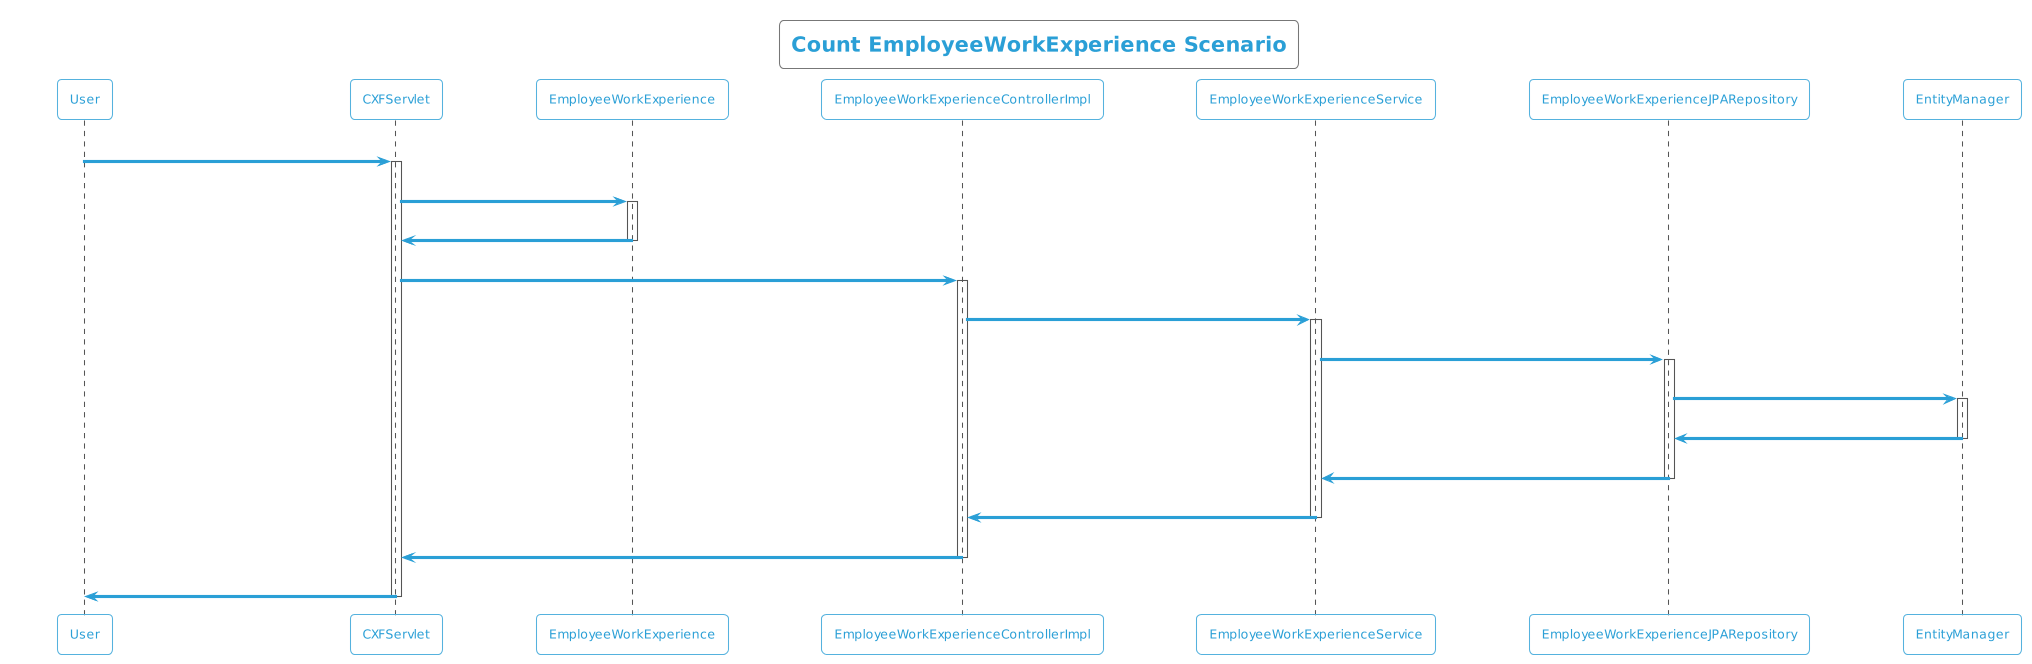

The diagram above was rendered by PlantUML. Its source (embedded in the PNG):
@startuml
!theme cyborg-outline
title Count EmployeeWorkExperience Scenario
participant User
User -> CXFServlet: GET, EmployeeWorkExperience
activate CXFServlet
CXFServlet -> EmployeeWorkExperience: << count >>
activate EmployeeWorkExperience
EmployeeWorkExperience -> CXFServlet: << instance >>
deactivate EmployeeWorkExperience
CXFServlet -> EmployeeWorkExperienceControllerImpl: count(:EmployeeWorkExperience)
activate EmployeeWorkExperienceControllerImpl
EmployeeWorkExperienceControllerImpl -> EmployeeWorkExperienceService: count(:EmployeeWorkExperience)
activate EmployeeWorkExperienceService
EmployeeWorkExperienceService -> EmployeeWorkExperienceJPARepository: count(:EmployeeWorkExperience)
activate EmployeeWorkExperienceJPARepository
EmployeeWorkExperienceJPARepository -> EntityManager: save(:Long)
activate EntityManager
EntityManager -> EmployeeWorkExperienceJPARepository: << persisted Count >>
deactivate EntityManager
EmployeeWorkExperienceJPARepository -> EmployeeWorkExperienceService: << persisted Count >>
deactivate EmployeeWorkExperienceJPARepository
EmployeeWorkExperienceService -> EmployeeWorkExperienceControllerImpl: << persisted Count >>
deactivate EmployeeWorkExperienceService
EmployeeWorkExperienceControllerImpl -> CXFServlet: << persisted Count >>
deactivate EmployeeWorkExperienceControllerImpl
CXFServlet -> User: marshalled EmployeeWorkExperience XML
deactivate CXFServlet
@enduml